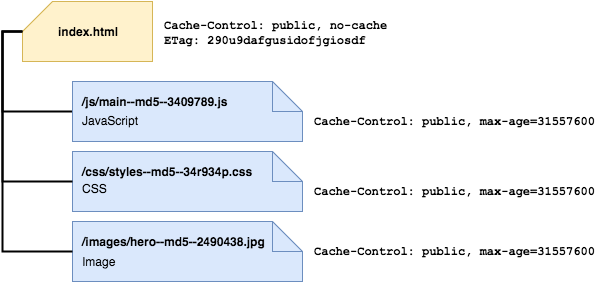

The diagram above was exported from draw.io. Its source (the exported page's mxGraphModel, read from the mxfile embedded in the PNG):
<mxGraphModel dx="950" dy="571" grid="1" gridSize="10" guides="1" tooltips="1" connect="1" arrows="1" fold="1" page="1" pageScale="1" pageWidth="850" pageHeight="1100" background="#ffffff" math="0" shadow="0">
  <root>
    <mxCell id="0" />
    <mxCell id="1" parent="0" />
    <mxCell id="2" style="edgeStyle=elbowEdgeStyle;rounded=0;html=1;exitX=0;exitY=0.5;entryX=0;entryY=0.5;jettySize=auto;orthogonalLoop=1;elbow=vertical;strokeColor=#000000;endArrow=none;endFill=0;strokeWidth=2;" edge="1" source="3" target="4" parent="1">
      <mxGeometry x="170" y="180" as="geometry">
        <mxPoint x="235" y="260" as="targetPoint" />
        <Array as="points">
          <mxPoint x="170" y="230" />
        </Array>
      </mxGeometry>
    </mxCell>
    <mxCell id="3" value="&lt;b&gt;index.html&lt;/b&gt;" style="shape=card;whiteSpace=wrap;html=1;align=center;rotation=0;fillColor=#fff2cc;strokeColor=#d6b656;" vertex="1" parent="1">
      <mxGeometry x="190" y="150" width="130" height="60" as="geometry" />
    </mxCell>
    <mxCell id="4" value="&lt;font style=&quot;line-height: 160%&quot;&gt;&lt;div style=&quot;text-align: left&quot;&gt;&lt;b&gt;/js/main--md5--3409789.js&lt;/b&gt;&lt;/div&gt;&lt;div style=&quot;text-align: left&quot;&gt;JavaScript&lt;/div&gt;&lt;/font&gt;" style="shape=note;whiteSpace=wrap;html=1;align=left;fillColor=#dae8fc;strokeColor=#6c8ebf;paddignLeft=10;spacingTop=0;spacingLeft=7;" vertex="1" parent="1">
      <mxGeometry x="240" y="230" width="230" height="60" as="geometry" />
    </mxCell>
    <mxCell id="5" value="&lt;div style=&quot;text-align: left&quot;&gt;&lt;b&gt;/css/styles--md5--34r934p.css&lt;/b&gt;&lt;/div&gt;&lt;div style=&quot;text-align: left ; line-height: 170%&quot;&gt;CSS&lt;/div&gt;" style="shape=note;whiteSpace=wrap;html=1;align=left;fillColor=#dae8fc;strokeColor=#6c8ebf;paddignLeft=10;spacingTop=0;spacingLeft=7;" vertex="1" parent="1">
      <mxGeometry x="240" y="300" width="230" height="60" as="geometry" />
    </mxCell>
    <mxCell id="6" style="edgeStyle=elbowEdgeStyle;rounded=0;html=1;exitX=0;exitY=0.5;entryX=0;entryY=0.5;jettySize=auto;orthogonalLoop=1;elbow=vertical;strokeColor=#000000;endArrow=none;endFill=0;strokeWidth=2;" edge="1" source="3" target="5" parent="1">
      <mxGeometry x="180" y="180" as="geometry">
        <mxPoint x="200" y="180" as="sourcePoint" />
        <mxPoint x="250" y="270" as="targetPoint" />
        <Array as="points">
          <mxPoint x="170" y="250" />
        </Array>
      </mxGeometry>
    </mxCell>
    <mxCell id="7" value="&lt;font style=&quot;line-height: 170%&quot;&gt;&lt;div style=&quot;text-align: left&quot;&gt;&lt;b&gt;/images/hero--md5--2490438.jpg&lt;/b&gt;&lt;/div&gt;&lt;div style=&quot;text-align: left&quot;&gt;Image&lt;/div&gt;&lt;/font&gt;" style="shape=note;whiteSpace=wrap;html=1;align=left;fillColor=#dae8fc;strokeColor=#6c8ebf;paddignLeft=10;spacingTop=0;spacingLeft=7;" vertex="1" parent="1">
      <mxGeometry x="240" y="370" width="230" height="60" as="geometry" />
    </mxCell>
    <mxCell id="8" style="edgeStyle=elbowEdgeStyle;rounded=0;html=1;exitX=0;exitY=0.5;entryX=0;entryY=0.5;jettySize=auto;orthogonalLoop=1;elbow=vertical;strokeColor=#000000;endArrow=none;endFill=0;strokeWidth=2;" edge="1" source="3" target="7" parent="1">
      <mxGeometry x="190" y="190" as="geometry">
        <mxPoint x="200" y="180" as="sourcePoint" />
        <mxPoint x="250" y="340" as="targetPoint" />
        <Array as="points">
          <mxPoint x="170" y="290" />
        </Array>
      </mxGeometry>
    </mxCell>
    <mxCell id="9" value="&lt;b&gt;&lt;font face=&quot;Courier New&quot;&gt;Cache-Control: public, no-cache&lt;/font&gt;&lt;/b&gt;&lt;div&gt;&lt;b&gt;&lt;font face=&quot;Courier New&quot;&gt;ETag: 290u9dafgusidofjgiosdf&lt;/font&gt;&lt;/b&gt;&lt;/div&gt;" style="text;html=1;resizable=0;autosize=1;align=left;verticalAlign=top;spacingTop=-4;points=[];" vertex="1" parent="1">
      <mxGeometry x="330" y="164" width="240" height="30" as="geometry" />
    </mxCell>
    <mxCell id="10" value="&lt;b&gt;&lt;font face=&quot;Courier New&quot;&gt;Cache-Control: public, max-age=&lt;/font&gt;&lt;/b&gt;&lt;font face=&quot;Courier New&quot;&gt;&lt;b&gt;31557600&lt;/b&gt;&lt;/font&gt;" style="text;html=1;resizable=0;autosize=1;align=left;verticalAlign=top;spacingTop=-4;points=[];" vertex="1" parent="1">
      <mxGeometry x="480" y="260" width="300" height="20" as="geometry" />
    </mxCell>
    <mxCell id="11" value="&lt;b&gt;&lt;font face=&quot;Courier New&quot;&gt;Cache-Control: public, max-age=&lt;/font&gt;&lt;/b&gt;&lt;font face=&quot;Courier New&quot;&gt;&lt;b&gt;31557600&lt;/b&gt;&lt;/font&gt;" style="text;html=1;resizable=0;autosize=1;align=left;verticalAlign=top;spacingTop=-4;points=[];" vertex="1" parent="1">
      <mxGeometry x="480" y="330" width="300" height="20" as="geometry" />
    </mxCell>
    <mxCell id="12" value="&lt;b&gt;&lt;font face=&quot;Courier New&quot;&gt;Cache-Control: public, max-age=&lt;/font&gt;&lt;/b&gt;&lt;font face=&quot;Courier New&quot;&gt;&lt;b&gt;31557600&lt;/b&gt;&lt;/font&gt;" style="text;html=1;resizable=0;autosize=1;align=left;verticalAlign=top;spacingTop=-4;points=[];" vertex="1" parent="1">
      <mxGeometry x="480" y="390" width="300" height="20" as="geometry" />
    </mxCell>
  </root>
</mxGraphModel>